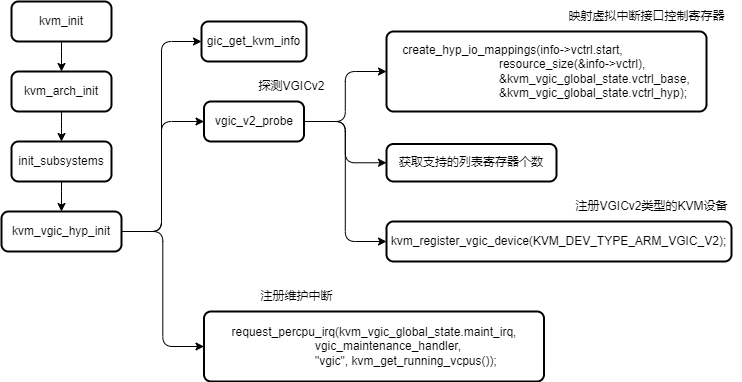

The diagram above was exported from draw.io. Its source (the exported page's mxGraphModel, read from the mxfile embedded in the PNG):
<mxGraphModel dx="-35" dy="-1156" grid="1" gridSize="10" guides="1" tooltips="1" connect="1" arrows="1" fold="1" page="1" pageScale="1" pageWidth="827" pageHeight="1169" math="0" shadow="0">
  <root>
    <mxCell id="0" />
    <mxCell id="1" parent="0" />
    <mxCell id="KkK-0kye9nGhRmDCPEkd-1" value="" style="edgeStyle=orthogonalEdgeStyle;rounded=1;orthogonalLoop=1;jettySize=auto;html=1;curved=0;" parent="1" source="KkK-0kye9nGhRmDCPEkd-2" target="KkK-0kye9nGhRmDCPEkd-4" edge="1">
      <mxGeometry relative="1" as="geometry" />
    </mxCell>
    <mxCell id="KkK-0kye9nGhRmDCPEkd-2" value="kvm_init" style="rounded=1;whiteSpace=wrap;html=1;absoluteArcSize=1;arcSize=14;strokeWidth=2;" parent="1" vertex="1">
      <mxGeometry x="880" y="2720" width="100" height="40" as="geometry" />
    </mxCell>
    <mxCell id="KkK-0kye9nGhRmDCPEkd-3" value="" style="edgeStyle=orthogonalEdgeStyle;rounded=1;orthogonalLoop=1;jettySize=auto;html=1;curved=0;" parent="1" source="KkK-0kye9nGhRmDCPEkd-4" target="KkK-0kye9nGhRmDCPEkd-6" edge="1">
      <mxGeometry relative="1" as="geometry" />
    </mxCell>
    <mxCell id="KkK-0kye9nGhRmDCPEkd-4" value="kvm_arch_init" style="rounded=1;whiteSpace=wrap;html=1;absoluteArcSize=1;arcSize=14;strokeWidth=2;" parent="1" vertex="1">
      <mxGeometry x="880" y="2790" width="100" height="40" as="geometry" />
    </mxCell>
    <mxCell id="KkK-0kye9nGhRmDCPEkd-5" value="" style="edgeStyle=orthogonalEdgeStyle;rounded=1;orthogonalLoop=1;jettySize=auto;html=1;curved=0;" parent="1" source="KkK-0kye9nGhRmDCPEkd-6" target="KkK-0kye9nGhRmDCPEkd-10" edge="1">
      <mxGeometry relative="1" as="geometry" />
    </mxCell>
    <mxCell id="KkK-0kye9nGhRmDCPEkd-6" value="init_subsystems" style="rounded=1;whiteSpace=wrap;html=1;absoluteArcSize=1;arcSize=14;strokeWidth=2;" parent="1" vertex="1">
      <mxGeometry x="880" y="2860" width="100" height="40" as="geometry" />
    </mxCell>
    <mxCell id="KkK-0kye9nGhRmDCPEkd-7" style="edgeStyle=orthogonalEdgeStyle;rounded=1;orthogonalLoop=1;jettySize=auto;html=1;entryX=0;entryY=0.5;entryDx=0;entryDy=0;curved=0;" parent="1" source="KkK-0kye9nGhRmDCPEkd-10" target="KkK-0kye9nGhRmDCPEkd-11" edge="1">
      <mxGeometry relative="1" as="geometry" />
    </mxCell>
    <mxCell id="KkK-0kye9nGhRmDCPEkd-8" style="edgeStyle=orthogonalEdgeStyle;rounded=1;orthogonalLoop=1;jettySize=auto;html=1;entryX=0;entryY=0.5;entryDx=0;entryDy=0;curved=0;" parent="1" source="KkK-0kye9nGhRmDCPEkd-10" target="KkK-0kye9nGhRmDCPEkd-15" edge="1">
      <mxGeometry relative="1" as="geometry">
        <Array as="points">
          <mxPoint x="1030" y="2950" />
          <mxPoint x="1030" y="2840" />
        </Array>
      </mxGeometry>
    </mxCell>
    <mxCell id="KkK-0kye9nGhRmDCPEkd-9" style="edgeStyle=orthogonalEdgeStyle;rounded=1;orthogonalLoop=1;jettySize=auto;html=1;entryX=0;entryY=0.5;entryDx=0;entryDy=0;curved=0;" parent="1" source="KkK-0kye9nGhRmDCPEkd-10" target="KkK-0kye9nGhRmDCPEkd-17" edge="1">
      <mxGeometry relative="1" as="geometry" />
    </mxCell>
    <mxCell id="KkK-0kye9nGhRmDCPEkd-10" value="kvm_vgic_hyp_init" style="rounded=1;whiteSpace=wrap;html=1;absoluteArcSize=1;arcSize=14;strokeWidth=2;" parent="1" vertex="1">
      <mxGeometry x="870" y="2930" width="120" height="40" as="geometry" />
    </mxCell>
    <mxCell id="KkK-0kye9nGhRmDCPEkd-11" value="gic_get_kvm_info" style="rounded=1;whiteSpace=wrap;html=1;absoluteArcSize=1;arcSize=14;strokeWidth=2;" parent="1" vertex="1">
      <mxGeometry x="1070" y="2740" width="105" height="40" as="geometry" />
    </mxCell>
    <mxCell id="KkK-0kye9nGhRmDCPEkd-12" style="edgeStyle=orthogonalEdgeStyle;rounded=1;orthogonalLoop=1;jettySize=auto;html=1;entryX=0;entryY=0.5;entryDx=0;entryDy=0;curved=0;" parent="1" source="KkK-0kye9nGhRmDCPEkd-15" target="KkK-0kye9nGhRmDCPEkd-16" edge="1">
      <mxGeometry relative="1" as="geometry" />
    </mxCell>
    <mxCell id="KkK-0kye9nGhRmDCPEkd-13" style="edgeStyle=orthogonalEdgeStyle;rounded=1;orthogonalLoop=1;jettySize=auto;html=1;entryX=0;entryY=0.5;entryDx=0;entryDy=0;curved=0;" parent="1" source="KkK-0kye9nGhRmDCPEkd-15" target="KkK-0kye9nGhRmDCPEkd-20" edge="1">
      <mxGeometry relative="1" as="geometry" />
    </mxCell>
    <mxCell id="KkK-0kye9nGhRmDCPEkd-14" style="edgeStyle=orthogonalEdgeStyle;rounded=1;orthogonalLoop=1;jettySize=auto;html=1;entryX=0;entryY=0.5;entryDx=0;entryDy=0;curved=0;" parent="1" source="KkK-0kye9nGhRmDCPEkd-15" target="KkK-0kye9nGhRmDCPEkd-21" edge="1">
      <mxGeometry relative="1" as="geometry" />
    </mxCell>
    <mxCell id="KkK-0kye9nGhRmDCPEkd-15" value="vgic_v2_probe" style="rounded=1;whiteSpace=wrap;html=1;absoluteArcSize=1;arcSize=14;strokeWidth=2;" parent="1" vertex="1">
      <mxGeometry x="1072.5" y="2820" width="100" height="40" as="geometry" />
    </mxCell>
    <UserObject label="&lt;div style=&quot;text-align: justify;&quot;&gt;&lt;div&gt;create_hyp_io_mappings(info-&amp;gt;vctrl.start,&lt;/div&gt;&lt;div&gt;&amp;nbsp; &amp;nbsp; &amp;nbsp; &amp;nbsp; &amp;nbsp; &amp;nbsp; &amp;nbsp; &amp;nbsp; &amp;nbsp; &amp;nbsp; &amp;nbsp; &amp;nbsp; &amp;nbsp; &amp;nbsp; &amp;nbsp;resource_size(&amp;amp;info-&amp;gt;vctrl),&lt;/div&gt;&lt;div&gt;&amp;nbsp; &amp;nbsp; &amp;nbsp; &amp;nbsp; &amp;nbsp; &amp;nbsp; &amp;nbsp; &amp;nbsp; &amp;nbsp; &amp;nbsp; &amp;nbsp; &amp;nbsp; &amp;nbsp; &amp;nbsp; &amp;nbsp;&amp;amp;kvm_vgic_global_state.vctrl_base,&lt;/div&gt;&lt;div&gt;&amp;nbsp; &amp;nbsp; &amp;nbsp; &amp;nbsp; &amp;nbsp; &amp;nbsp; &amp;nbsp; &amp;nbsp; &amp;nbsp; &amp;nbsp; &amp;nbsp; &amp;nbsp; &amp;nbsp; &amp;nbsp; &amp;nbsp;&amp;amp;kvm_vgic_global_state.vctrl_hyp);&lt;/div&gt;&lt;/div&gt;" id="KkK-0kye9nGhRmDCPEkd-16">
      <mxCell style="rounded=1;whiteSpace=wrap;html=1;absoluteArcSize=1;arcSize=14;strokeWidth=2;" parent="1" vertex="1">
        <mxGeometry x="1255" y="2750" width="320" height="80" as="geometry" />
      </mxCell>
    </UserObject>
    <mxCell id="KkK-0kye9nGhRmDCPEkd-17" value="&lt;div style=&quot;text-align: justify;&quot;&gt;&lt;div&gt;request_percpu_irq(kvm_vgic_global_state.maint_irq,&lt;/div&gt;&lt;div&gt;&amp;nbsp; &amp;nbsp; &amp;nbsp; &amp;nbsp; &amp;nbsp; &amp;nbsp; &amp;nbsp; &amp;nbsp; &amp;nbsp; &amp;nbsp; &amp;nbsp; &amp;nbsp; &amp;nbsp;vgic_maintenance_handler,&lt;/div&gt;&lt;div&gt;&amp;nbsp; &amp;nbsp; &amp;nbsp; &amp;nbsp; &amp;nbsp; &amp;nbsp; &amp;nbsp; &amp;nbsp; &amp;nbsp; &amp;nbsp; &amp;nbsp; &amp;nbsp; &amp;nbsp;&quot;vgic&quot;, kvm_get_running_vcpus());&lt;/div&gt;&lt;/div&gt;" style="rounded=1;whiteSpace=wrap;html=1;absoluteArcSize=1;arcSize=14;strokeWidth=2;" parent="1" vertex="1">
      <mxGeometry x="1072.5" y="3030" width="340" height="70" as="geometry" />
    </mxCell>
    <mxCell id="KkK-0kye9nGhRmDCPEkd-18" value="探测VGICv2" style="text;html=1;align=center;verticalAlign=middle;resizable=0;points=[];autosize=1;strokeColor=none;fillColor=none;" parent="1" vertex="1">
      <mxGeometry x="1115" y="2790" width="90" height="30" as="geometry" />
    </mxCell>
    <mxCell id="KkK-0kye9nGhRmDCPEkd-19" value="注册维护中断" style="text;html=1;align=center;verticalAlign=middle;resizable=0;points=[];autosize=1;strokeColor=none;fillColor=none;" parent="1" vertex="1">
      <mxGeometry x="1115" y="3000" width="100" height="30" as="geometry" />
    </mxCell>
    <mxCell id="KkK-0kye9nGhRmDCPEkd-20" value="获取支持的列表寄存器个数" style="rounded=1;whiteSpace=wrap;html=1;absoluteArcSize=1;arcSize=14;strokeWidth=2;" parent="1" vertex="1">
      <mxGeometry x="1255" y="2862.5" width="170" height="37.5" as="geometry" />
    </mxCell>
    <mxCell id="KkK-0kye9nGhRmDCPEkd-21" value="kvm_register_vgic_device(KVM_DEV_TYPE_ARM_VGIC_V2);" style="rounded=1;whiteSpace=wrap;html=1;absoluteArcSize=1;arcSize=14;strokeWidth=2;" parent="1" vertex="1">
      <mxGeometry x="1255" y="2940" width="345" height="40" as="geometry" />
    </mxCell>
    <mxCell id="KkK-0kye9nGhRmDCPEkd-22" value="注册VGICv2类型的KVM设备" style="text;html=1;align=center;verticalAlign=middle;resizable=0;points=[];autosize=1;strokeColor=none;fillColor=none;" parent="1" vertex="1">
      <mxGeometry x="1430" y="2910" width="180" height="30" as="geometry" />
    </mxCell>
    <mxCell id="KkK-0kye9nGhRmDCPEkd-23" value="映射虚拟中断接口控制寄存器" style="text;html=1;align=center;verticalAlign=middle;resizable=0;points=[];autosize=1;strokeColor=none;fillColor=none;" parent="1" vertex="1">
      <mxGeometry x="1425" y="2720" width="180" height="30" as="geometry" />
    </mxCell>
  </root>
</mxGraphModel>